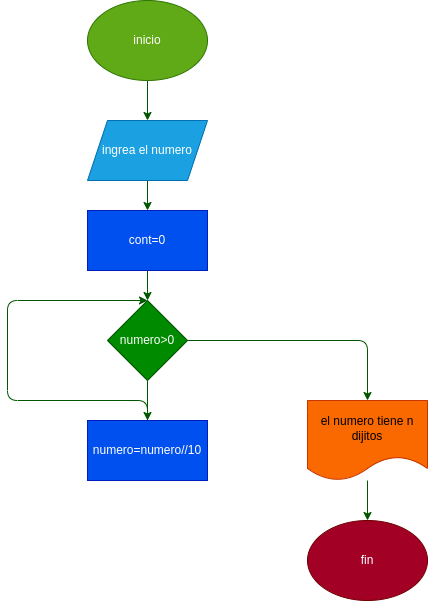

The diagram above was exported from draw.io. Its source (the exported page's mxGraphModel, read from the mxfile embedded in the PNG):
<mxGraphModel dx="650" dy="1578" grid="1" gridSize="10" guides="1" tooltips="1" connect="1" arrows="1" fold="1" page="1" pageScale="1" pageWidth="827" pageHeight="1169" math="0" shadow="0">
  <root>
    <mxCell id="0" />
    <mxCell id="1" parent="0" />
    <mxCell id="3" style="edgeStyle=none;html=1;fillColor=#008a00;strokeColor=#005700;" edge="1" parent="1" source="2" target="4">
      <mxGeometry relative="1" as="geometry">
        <mxPoint x="300" y="120" as="targetPoint" />
      </mxGeometry>
    </mxCell>
    <mxCell id="2" value="inicio" style="ellipse;whiteSpace=wrap;html=1;fillColor=#60a917;fontColor=#ffffff;strokeColor=#2D7600;" vertex="1" parent="1">
      <mxGeometry x="240" y="-80" width="120" height="80" as="geometry" />
    </mxCell>
    <mxCell id="5" style="edgeStyle=none;html=1;exitX=0.5;exitY=1;exitDx=0;exitDy=0;fillColor=#008a00;strokeColor=#005700;" edge="1" parent="1" source="12" target="6">
      <mxGeometry relative="1" as="geometry">
        <mxPoint x="300" y="220" as="targetPoint" />
      </mxGeometry>
    </mxCell>
    <mxCell id="13" value="" style="edgeStyle=none;html=1;exitX=0.5;exitY=1;exitDx=0;exitDy=0;fillColor=#008a00;strokeColor=#005700;" edge="1" parent="1" source="4" target="12">
      <mxGeometry relative="1" as="geometry">
        <mxPoint x="280" y="170" as="sourcePoint" />
      </mxGeometry>
    </mxCell>
    <mxCell id="4" value="ingrea el numero" style="shape=parallelogram;perimeter=parallelogramPerimeter;whiteSpace=wrap;html=1;fixedSize=1;fillColor=#1ba1e2;fontColor=#ffffff;strokeColor=#006EAF;" vertex="1" parent="1">
      <mxGeometry x="240" y="40" width="120" height="60" as="geometry" />
    </mxCell>
    <mxCell id="7" style="edgeStyle=none;html=1;fillColor=#008a00;strokeColor=#005700;" edge="1" parent="1" source="6" target="8">
      <mxGeometry relative="1" as="geometry">
        <mxPoint x="300" y="340" as="targetPoint" />
      </mxGeometry>
    </mxCell>
    <mxCell id="10" style="edgeStyle=none;html=1;exitX=1;exitY=0.5;exitDx=0;exitDy=0;entryX=0.5;entryY=0;entryDx=0;entryDy=0;fillColor=#008a00;strokeColor=#005700;" edge="1" parent="1" source="6" target="11">
      <mxGeometry relative="1" as="geometry">
        <mxPoint x="520" y="320" as="targetPoint" />
        <Array as="points">
          <mxPoint x="520" y="260" />
        </Array>
      </mxGeometry>
    </mxCell>
    <mxCell id="6" value="numero&amp;gt;0" style="rhombus;whiteSpace=wrap;html=1;fillColor=#008a00;fontColor=#ffffff;strokeColor=#005700;" vertex="1" parent="1">
      <mxGeometry x="260" y="220" width="80" height="80" as="geometry" />
    </mxCell>
    <mxCell id="9" style="edgeStyle=none;html=1;entryX=0.5;entryY=0;entryDx=0;entryDy=0;fillColor=#008a00;strokeColor=#005700;" edge="1" parent="1" source="8" target="6">
      <mxGeometry relative="1" as="geometry">
        <mxPoint x="160" y="220" as="targetPoint" />
        <Array as="points">
          <mxPoint x="300" y="320" />
          <mxPoint x="160" y="320" />
          <mxPoint x="160" y="220" />
        </Array>
      </mxGeometry>
    </mxCell>
    <mxCell id="8" value="numero=numero//10" style="rounded=0;whiteSpace=wrap;html=1;fillColor=#0050ef;fontColor=#ffffff;strokeColor=#001DBC;" vertex="1" parent="1">
      <mxGeometry x="240" y="340" width="120" height="60" as="geometry" />
    </mxCell>
    <mxCell id="14" style="edgeStyle=none;html=1;fillColor=#008a00;strokeColor=#005700;" edge="1" parent="1" source="11" target="15">
      <mxGeometry relative="1" as="geometry">
        <mxPoint x="520" y="480" as="targetPoint" />
      </mxGeometry>
    </mxCell>
    <mxCell id="11" value="el numero tiene n dijitos" style="shape=document;whiteSpace=wrap;html=1;boundedLbl=1;fillColor=#fa6800;fontColor=#000000;strokeColor=#C73500;" vertex="1" parent="1">
      <mxGeometry x="460" y="320" width="120" height="80" as="geometry" />
    </mxCell>
    <mxCell id="12" value="cont=0" style="whiteSpace=wrap;html=1;fillColor=#0050ef;fontColor=#ffffff;strokeColor=#001DBC;" vertex="1" parent="1">
      <mxGeometry x="240" y="130" width="120" height="60" as="geometry" />
    </mxCell>
    <mxCell id="15" value="fin" style="ellipse;whiteSpace=wrap;html=1;fillColor=#a20025;fontColor=#ffffff;strokeColor=#6F0000;" vertex="1" parent="1">
      <mxGeometry x="460" y="440" width="120" height="80" as="geometry" />
    </mxCell>
  </root>
</mxGraphModel>